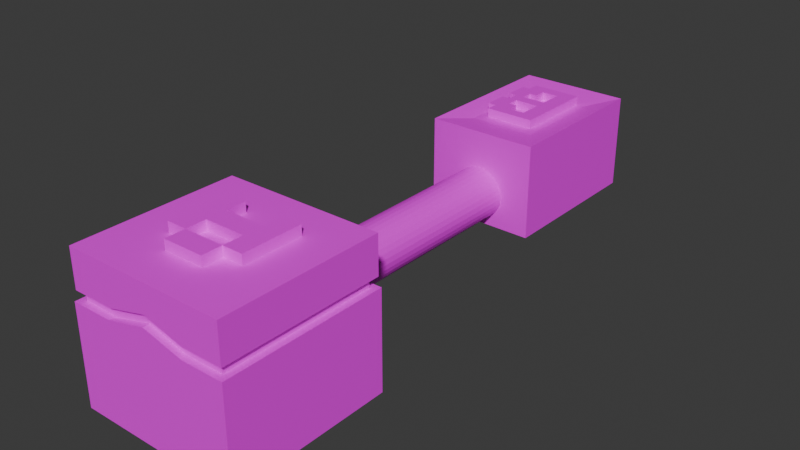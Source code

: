 # Source: BTS_OtherSpring.blend  (saved by Blender 4.2.66; exported with 4.5.12 LTS)
import bpy
from mathutils import Matrix  # noqa: F401  (used for matrix-valued properties, if any)

bpy.ops.wm.read_factory_settings(use_empty=True)
scene = bpy.context.scene
scene.name = 'Scene'

# ---- collections
col_collection = bpy.data.collections.new('Collection'); scene.collection.children.link(col_collection)

# ---- images (referenced by path relative to the original .blend; pixels are not part of the script)
import os
ASSET_DIR = os.environ.get("B2B_ASSET_DIR", "")  # directory of the original .blend (textures are referenced by path, not embedded)
HERE = os.path.dirname(os.path.abspath(__file__))  # packed textures are extracted next to this script under _unpacked/

def load_image(name, relpath, width, height, colorspace="sRGB"):
    """Load a texture the original file referenced (path relative to the .blend, or extracted next to this script)."""
    p = next((c for c in (os.path.join(HERE, relpath), os.path.join(ASSET_DIR, relpath)) if relpath and os.path.exists(c)), "")
    if p:
        img = bpy.data.images.load(p, check_existing=True)
        img.name = name
    else:  # same state as the original file: an image datablock whose file is absent (Cycles renders it pink)
        img = bpy.data.images.new(name, width, height)
        img.source = "FILE"
        img.filepath = "//" + (relpath or name)
    img.colorspace_settings.name = colorspace
    return img
img_bts_otherspringtexture = load_image('BTS_OtherSpringTexture', 'BTS_OtherSpringTexture.png', 1024, 1024, 'sRGB')

# ---- materials (node trees are filled in below, after node groups)
mat_material = bpy.data.materials.new('Material')
mat_material.alpha_threshold = 0.0
mat_material.roughness = 0.5
mat_material.line_color = (0.0, 0.0, 0.0, 1.0)

# ---- material node trees
mat_material.use_nodes = True; mat_material.node_tree.nodes.clear()
_N = mat_material.node_tree.nodes; _L = mat_material.node_tree.links
n0 = _N.new('ShaderNodeOutputMaterial'); n0.name = 'Material Output'; n0.location = (300, 300)
n1 = _N.new('ShaderNodeBsdfPrincipled'); n1.name = 'Principled BSDF'; n1.location = (10, 300)
n1.inputs[3].default_value = 1.45
n2 = _N.new('ShaderNodeTexImage'); n2.name = 'Image Texture'; n2.location = (-280, 271)
n2.image = img_bts_otherspringtexture
_L.new(n1.outputs[0], n0.inputs[0])
_L.new(n2.outputs[0], n1.inputs[0])
n0.is_active_output = True

# ---- world
world_world = bpy.data.worlds.new('World'); scene.world = world_world
world_world.use_nodes = True; world_world.node_tree.nodes.clear()
_N = world_world.node_tree.nodes; _L = world_world.node_tree.links
n0 = _N.new('ShaderNodeOutputWorld'); n0.name = 'World Output'; n0.location = (300, 300)
n1 = _N.new('ShaderNodeBackground'); n1.name = 'Background'; n1.location = (10, 300)
n1.inputs[0].default_value = (0.05088, 0.05088, 0.05088, 1.0)
_L.new(n1.outputs[0], n0.inputs[0])
n0.is_active_output = True
world_world.color = (0.05088, 0.05088, 0.05088)
world_world.sun_shadow_jitter_overblur = 0.0

# ---- meshes
me_cube_001 = bpy.data.meshes.new('Cube.001')
me_cube_001.from_pydata([(-1.0, -1.0, -1.0), (-1.0, -1.0, 0.1988), (-1.0, 1.0, -1.0), (-1.0, 1.0, 0.1988), (1.0, -1.0, -1.0), (1.0, -1.0, 0.1988), (1.0, 1.0, -1.0), (1.0, 1.0, 0.1988), (-1.0, 0.0, 0.1988), (0.0, 1.0, 0.3227), (1.0, 0.0, 0.1988), (0.0, -1.0, 0.3227), (0.0, 0.0, 0.7801), (-1.0, 0.5, 0.1988), (0.5, 1.0, 0.1988), (1.0, -0.5, 0.1988), (-0.5, -1.0, 0.1988), (-1.0, -0.5, 0.1988), (-0.5, 1.0, 0.1988), (1.0, 0.5, 0.1988), (0.5, -1.0, 0.1988), (0.0, -0.9198, 0.4411), (0.9198, 0.0, 0.3172), (0.0, 0.9198, 0.4411), (-0.9198, 0.0, 0.3172), (0.9198, 0.9198, 0.3172), (0.9198, -0.9198, 0.3172), (-0.9198, 0.9198, 0.3172), (-0.9198, -0.9198, 0.3172), (-0.9198, -0.9198, 0.1988), (-0.9198, 0.9198, 0.1988), (0.9198, -0.9198, 0.1988), (0.9198, 0.9198, 0.1988), (-0.9198, 0.0, 0.1988), (0.0, 0.9198, 0.3227), (0.9198, 0.0, 0.1988), (0.0, -0.9198, 0.3227), (-0.981, -0.981, 0.3172), (-0.9198, 0.4599, 0.1988), (0.4599, 0.9198, 0.1988), (0.9198, -0.4599, 0.1988), (-0.4599, -0.9198, 0.1988), (-0.9198, -0.4599, 0.1988), (-0.4599, 0.9198, 0.1988), (0.9198, 0.4599, 0.1988), (0.4599, -0.9198, 0.1988), (-0.981, 0.981, 0.3172), (0.981, -0.981, 0.3172), (0.981, 0.981, 0.3172), (-0.981, 0.0, 0.3172), (0.0, 0.981, 0.4411), (0.981, 0.0, 0.3172), (0.0, -0.981, 0.4411), (-0.9198, 0.4599, 0.3172), (0.4599, 0.9198, 0.3172), (0.9198, -0.4599, 0.3172), (-0.4599, -0.9198, 0.3172), (-0.9198, -0.4599, 0.3172), (-0.4599, 0.9198, 0.3172), (0.9198, 0.4599, 0.3172), (0.4599, -0.9198, 0.3172), (0.0, -0.981, 0.7801), (0.981, 0.0, 0.7801), (0.0, 0.981, 0.7801), (-0.981, 0.0, 0.7801), (0.981, 0.981, 0.7801), (0.981, -0.981, 0.7801), (-0.981, 0.981, 0.7801), (-0.981, -0.981, 0.7801), (-0.981, 0.4905, 0.3172), (0.4905, 0.981, 0.3172), (0.981, -0.4905, 0.3172), (-0.4905, -0.981, 0.3172), (-0.981, -0.4905, 0.3172), (-0.4905, 0.981, 0.3172), (0.981, 0.4905, 0.3172), (0.4905, -0.981, 0.3172), (-0.981, 0.4905, 0.7801), (0.4905, 0.981, 0.7801), (0.981, -0.4905, 0.7801), (-0.4905, -0.981, 0.7801), (-0.981, -0.4905, 0.7801), (-0.4905, 0.981, 0.7801), (0.981, 0.4905, 0.7801), (0.4905, -0.981, 0.7801), (0.0, -0.4905, 0.7801), (0.0, 0.4905, 0.7801), (0.4905, 0.0, 0.7801), (-0.4905, 0.0, 0.7801), (-0.4905, 0.4905, 0.7801), (0.4905, 0.4905, 0.7801), (0.4905, -0.4905, 0.7801), (-0.4905, -0.4905, 0.7801), (0.0, 0.2453, 0.7801), (-0.2453, 0.0, 0.7801), (0.0, -0.2453, 0.7801), (0.2453, 0.0, 0.7801), (-0.4905, 0.2453, 0.7801), (-0.2453, 0.4905, 0.7801), (0.4905, 0.2453, 0.7801), (0.2453, 0.4905, 0.7801), (0.4905, -0.2453, 0.7801), (0.2453, -0.4905, 0.7801), (-0.4905, -0.2453, 0.7801), (-0.2453, -0.4905, 0.7801), (-0.2453, -0.2453, 0.7801), (0.2453, -0.2453, 0.7801), (-0.2453, 0.2453, 0.7801), (0.2453, 0.2453, 0.7801), (-0.2453, 0.0, 0.9011), (0.0, 0.0, 0.9011), (0.2453, 0.0, 0.9011), (0.4905, 0.0, 0.9011), (-0.4905, 0.2453, 0.9011), (-0.4905, 0.0, 0.9011), (-0.2453, 0.4905, 0.9011), (0.0, 0.4905, 0.9011), (0.4905, 0.2453, 0.9011), (0.4905, -0.2453, 0.9011), (0.4905, -0.4905, 0.9011), (0.2453, -0.4905, 0.9011), (-0.4905, -0.2453, 0.9011), (-0.4905, -0.4905, 0.9011), (0.0, 0.2453, 0.9011), (0.0, -0.2453, 0.9011), (0.2453, 0.4905, 0.9011), (-0.2453, -0.4905, 0.9011), (-0.2453, -0.2453, 0.9011), (0.2453, -0.2453, 0.9011), (-0.2453, 0.2453, 0.9011), (0.2453, 0.2453, 0.9011)], [], [(0, 1, 17, 8, 13, 3, 2), (2, 3, 18, 9, 14, 7, 6), (6, 7, 19, 10, 15, 5, 4), (4, 5, 20, 11, 16, 1, 0), (2, 6, 4, 0), (3, 13, 38, 30), (17, 1, 29, 42), (16, 11, 36, 41), (5, 15, 40, 31), (11, 20, 45, 36), (15, 10, 35, 40), (10, 19, 44, 35), (14, 9, 34, 39), (9, 18, 43, 34), (13, 8, 33, 38), (7, 14, 39, 32), (20, 5, 31, 45), (8, 17, 42, 33), (19, 7, 32, 44), (1, 16, 41, 29), (18, 3, 30, 43), (35, 44, 59, 22), (39, 34, 23, 54), (34, 43, 58, 23), (38, 33, 24, 53), (45, 31, 26, 60), (33, 42, 57, 24), (44, 32, 25, 59), (29, 41, 56, 28), (43, 30, 27, 58), (31, 40, 55, 26), (42, 29, 28, 57), (32, 39, 54, 25), (41, 36, 21, 56), (30, 38, 53, 27), (36, 45, 60, 21), (40, 35, 22, 55), (22, 59, 75, 51), (59, 25, 48, 75), (27, 53, 69, 46), (21, 60, 76, 52), (58, 27, 46, 74), (25, 54, 70, 48), (57, 28, 37, 73), (26, 55, 71, 47), (56, 21, 52, 72), (28, 56, 72, 37), (55, 22, 51, 71), (54, 23, 50, 70), (24, 57, 73, 49), (23, 58, 74, 50), (53, 24, 49, 69), (60, 26, 47, 76), (50, 74, 82, 63), (73, 37, 68, 81), (49, 73, 81, 64), (72, 52, 61, 80), (71, 51, 62, 79), (37, 72, 80, 68), (70, 50, 63, 78), (47, 71, 79, 66), (69, 49, 64, 77), (48, 70, 78, 65), (76, 47, 66, 84), (52, 76, 84, 61), (46, 69, 77, 67), (75, 48, 65, 83), (51, 75, 83, 62), (74, 46, 67, 82), (92, 81, 68, 80), (91, 102, 85, 61, 84), (108, 93, 12, 96), (89, 77, 64, 88, 97), (87, 99, 117, 112), (63, 82, 89, 98, 86), (82, 67, 77, 89), (83, 90, 99, 87, 62), (65, 78, 90, 83), (78, 63, 86, 100, 90), (79, 91, 84, 66), (62, 87, 101, 91, 79), (106, 95, 85, 102), (85, 104, 92, 80, 61), (108, 100, 125, 130), (88, 64, 81, 92, 103), (95, 105, 104, 85), (88, 103, 121, 114), (102, 91, 119, 120), (108, 96, 111, 130), (106, 102, 120, 128), (86, 98, 115, 116), (93, 107, 94, 12), (107, 97, 113, 129), (98, 89, 97, 107), (101, 87, 112, 118), (90, 100, 108, 99), (12, 94, 109, 110), (129, 113, 114, 109), (127, 121, 122, 126), (110, 109, 127, 124), (109, 114, 121, 127), (118, 128, 120, 119), (112, 111, 128, 118), (111, 110, 124, 128), (116, 115, 129, 123), (117, 130, 111, 112), (125, 116, 123, 130), (96, 12, 110, 111), (92, 104, 126, 122), (99, 108, 130, 117), (95, 106, 128, 124), (103, 92, 122, 121), (104, 105, 127, 126), (93, 108, 130, 123), (94, 107, 129, 109), (98, 107, 129, 115), (97, 88, 114, 113), (105, 95, 124, 127), (100, 86, 116, 125), (107, 93, 123, 129), (91, 101, 118, 119)])
_uv = me_cube_001.uv_layers.new(name='UVMap')
_uv.uv.foreach_set('vector', [0.9052, 0.6656, 0.805, 0.6656, 0.805, 0.6238, 0.805, 0.582, 0.805, 0.5402, 0.805, 0.4984, 0.9052, 0.4984, 0.805, 0.164, 0.9052, 0.164, 0.9052, 0.2058, 0.9156, 0.2476, 0.9052, 0.2894, 0.9052, 0.3312, 0.805, 0.3312, 0.9036, 1.0, 0.8034, 1.0, 0.8034, 0.9582, 0.8034, 0.9164, 0.8034, 0.8746, 0.8034, 0.8328, 0.9036, 0.8328, 0.805, 0.3312, 0.9052, 0.3312, 0.9052, 0.373, 0.9156, 0.4148, 0.9052, 0.4566, 0.9052, 0.4984, 0.805, 0.4984, 0.6378, 1.826e-08, 0.6378, 0.1672, 0.4706, 0.1672, 0.4706, 5.634e-09, 0.6378, 0.3344, 0.596, 0.3344, 0.5927, 0.3277, 0.6311, 0.3277, 0.5124, 0.3344, 0.4706, 0.3344, 0.4773, 0.3277, 0.5158, 0.3277, 0.4706, 0.2926, 0.4706, 0.2508, 0.4773, 0.2508, 0.4773, 0.2892, 0.4706, 0.1672, 0.5124, 0.1672, 0.5158, 0.1739, 0.4773, 0.1739, 0.4706, 0.2508, 0.4706, 0.209, 0.4773, 0.2123, 0.4773, 0.2508, 0.5124, 0.1672, 0.5542, 0.1672, 0.5542, 0.1739, 0.5158, 0.1739, 0.5542, 0.1672, 0.596, 0.1672, 0.5927, 0.1739, 0.5542, 0.1739, 0.6378, 0.209, 0.6378, 0.2508, 0.6311, 0.2508, 0.6311, 0.2123, 0.6378, 0.2508, 0.6378, 0.2926, 0.6311, 0.2892, 0.6311, 0.2508, 0.596, 0.3344, 0.5542, 0.3344, 0.5542, 0.3277, 0.5927, 0.3277, 0.6378, 0.1672, 0.6378, 0.209, 0.6311, 0.2123, 0.6311, 0.1739, 0.4706, 0.209, 0.4706, 0.1672, 0.4773, 0.1739, 0.4773, 0.2123, 0.5542, 0.3344, 0.5124, 0.3344, 0.5158, 0.3277, 0.5542, 0.3277, 0.596, 0.1672, 0.6378, 0.1672, 0.6311, 0.1739, 0.5927, 0.1739, 0.4706, 0.3344, 0.4706, 0.2926, 0.4773, 0.2892, 0.4773, 0.3277, 0.6378, 0.2926, 0.6378, 0.3344, 0.6311, 0.3277, 0.6311, 0.2892, 0.9773, 0.7457, 0.9773, 0.7841, 0.9674, 0.7841, 0.9674, 0.7457, 0.9745, 0.2025, 0.9642, 0.2409, 0.9543, 0.2409, 0.9646, 0.2025, 0.9642, 0.2409, 0.9745, 0.2794, 0.9646, 0.2794, 0.9543, 0.2409, 0.9773, 0.861, 0.9773, 0.8995, 0.9674, 0.8995, 0.9674, 0.861, 0.9745, 0.4331, 0.9745, 0.4716, 0.9646, 0.4716, 0.9646, 0.4331, 0.9773, 0.8995, 0.9773, 0.9379, 0.9674, 0.9379, 0.9674, 0.8995, 0.9773, 0.7841, 0.9773, 0.8226, 0.9674, 0.8226, 0.9674, 0.7841, 0.9745, 0.3178, 0.9745, 0.3563, 0.9646, 0.3563, 0.9646, 0.3178, 0.9745, 0.2794, 0.9745, 0.3178, 0.9646, 0.3178, 0.9646, 0.2794, 0.9773, 0.6688, 0.9773, 0.7072, 0.9674, 0.7072, 0.9674, 0.6688, 0.9773, 0.9379, 0.9773, 0.9764, 0.9674, 0.9764, 0.9674, 0.9379, 0.9745, 0.164, 0.9745, 0.2025, 0.9646, 0.2025, 0.9646, 0.164, 0.9745, 0.3563, 0.9642, 0.3947, 0.9543, 0.3947, 0.9646, 0.3563, 0.9773, 0.8226, 0.9773, 0.861, 0.9674, 0.861, 0.9674, 0.8226, 0.9642, 0.3947, 0.9745, 0.4331, 0.9646, 0.4331, 0.9543, 0.3947, 0.9773, 0.7072, 0.9773, 0.7457, 0.9674, 0.7457, 0.9674, 0.7072, 0.8854, 0.8277, 0.9239, 0.8277, 0.9264, 0.8328, 0.8854, 0.8328, 0.9239, 0.8277, 0.9623, 0.8277, 0.9674, 0.8328, 0.9264, 0.8328, 0.9623, 0.6739, 0.9239, 0.6739, 0.9264, 0.6688, 0.9674, 0.6688, 0.8085, 0.7508, 0.8085, 0.7892, 0.8034, 0.7918, 0.8034, 0.7508, 0.9623, 0.7123, 0.9623, 0.6739, 0.9674, 0.6688, 0.9674, 0.7098, 0.9623, 0.8277, 0.9623, 0.7892, 0.9674, 0.7918, 0.9674, 0.8328, 0.847, 0.6739, 0.8085, 0.6739, 0.8034, 0.6688, 0.8444, 0.6688, 0.8085, 0.8277, 0.847, 0.8277, 0.8444, 0.8328, 0.8034, 0.8328, 0.8085, 0.7123, 0.8085, 0.7508, 0.8034, 0.7508, 0.8034, 0.7098, 0.8085, 0.6739, 0.8085, 0.7123, 0.8034, 0.7098, 0.8034, 0.6688, 0.847, 0.8277, 0.8854, 0.8277, 0.8854, 0.8328, 0.8444, 0.8328, 0.9623, 0.7892, 0.9623, 0.7508, 0.9674, 0.7508, 0.9674, 0.7918, 0.8854, 0.6739, 0.847, 0.6739, 0.8444, 0.6688, 0.8854, 0.6688, 0.9623, 0.7508, 0.9623, 0.7123, 0.9674, 0.7098, 0.9674, 0.7508, 0.9239, 0.6739, 0.8854, 0.6739, 0.8854, 0.6688, 0.9264, 0.6688, 0.8085, 0.7892, 0.8085, 0.8277, 0.8034, 0.8328, 0.8034, 0.7918, 0.9336, 0.5804, 0.9439, 0.6214, 0.9052, 0.6214, 0.9052, 0.5804, 0.9543, 0.287, 0.9543, 0.328, 0.9156, 0.328, 0.9156, 0.287, 0.9543, 0.246, 0.9543, 0.287, 0.9156, 0.287, 0.9156, 0.246, 0.9543, 0.369, 0.9439, 0.4101, 0.9156, 0.4101, 0.9156, 0.369, 0.9826, 0.5394, 0.9826, 0.5804, 0.9439, 0.5804, 0.9439, 0.5394, 0.9543, 0.328, 0.9543, 0.369, 0.9156, 0.369, 0.9156, 0.328, 0.9439, 0.5394, 0.9336, 0.5804, 0.9052, 0.5804, 0.9052, 0.5394, 0.9826, 0.4984, 0.9826, 0.5394, 0.9439, 0.5394, 0.9439, 0.4984, 0.9543, 0.205, 0.9543, 0.246, 0.9156, 0.246, 0.9156, 0.205, 0.9439, 0.4984, 0.9439, 0.5394, 0.9052, 0.5394, 0.9052, 0.4984, 0.9543, 0.4511, 0.9543, 0.4921, 0.9156, 0.4921, 0.9156, 0.4511, 0.9439, 0.4101, 0.9543, 0.4511, 0.9156, 0.4511, 0.9156, 0.4101, 0.9543, 0.164, 0.9543, 0.205, 0.9156, 0.205, 0.9156, 0.164, 0.9826, 0.6214, 0.9826, 0.6624, 0.9439, 0.6624, 0.9439, 0.6214, 0.9826, 0.5804, 0.9826, 0.6214, 0.9439, 0.6214, 0.9439, 0.5804, 0.9439, 0.6214, 0.9439, 0.6624, 0.9052, 0.6624, 0.9052, 0.6214, 0.846, 0.123, 0.846, 0.164, 0.805, 0.164, 0.805, 0.123, 0.846, 0.04101, 0.846, 0.06151, 0.846, 0.08201, 0.805, 0.08201, 0.805, 0.04101, 0.7406, 0.8352, 0.7406, 0.8557, 0.7201, 0.8557, 0.7201, 0.8352, 0.928, 0.123, 0.928, 0.164, 0.887, 0.164, 0.887, 0.123, 0.9075, 0.123, 0.771, 0.8762, 0.771, 0.8967, 0.7609, 0.8967, 0.7609, 0.8762, 0.969, 0.08201, 0.969, 0.123, 0.928, 0.123, 0.928, 0.1025, 0.928, 0.08201, 0.969, 0.123, 0.969, 0.164, 0.928, 0.164, 0.928, 0.123, 0.928, 1.027e-08, 0.928, 0.04101, 0.9075, 0.04101, 0.887, 0.04101, 0.887, 7.175e-09, 0.969, 1.337e-08, 0.969, 0.04101, 0.928, 0.04101, 0.928, 1.027e-08, 0.969, 0.04101, 0.969, 0.08201, 0.928, 0.08201, 0.928, 0.06151, 0.928, 0.04101, 0.846, 4.079e-09, 0.846, 0.04101, 0.805, 0.04101, 0.805, 9.831e-10, 0.887, 7.175e-09, 0.887, 0.04101, 0.8665, 0.04101, 0.846, 0.04101, 0.846, 4.079e-09, 0.8665, 0.06151, 0.8665, 0.08201, 0.846, 0.08201, 0.846, 0.06151, 0.846, 0.08201, 0.846, 0.1025, 0.846, 0.123, 0.805, 0.123, 0.805, 0.08201, 0.7507, 0.8967, 0.7507, 0.9172, 0.7406, 0.9172, 0.7406, 0.8967, 0.887, 0.123, 0.887, 0.164, 0.846, 0.164, 0.846, 0.123, 0.8665, 0.123, 0.8665, 0.08201, 0.8665, 0.1025, 0.846, 0.1025, 0.846, 0.08201, 0.7811, 0.8557, 0.7811, 0.8762, 0.771, 0.8762, 0.771, 0.8557, 0.8013, 0.8723, 0.8013, 0.8928, 0.7912, 0.8928, 0.7912, 0.8723, 0.6759, 0.8928, 0.6759, 0.9133, 0.6658, 0.9133, 0.6658, 0.8928, 0.7609, 0.8967, 0.7609, 0.9172, 0.7507, 0.9172, 0.7507, 0.8967, 0.6961, 0.8928, 0.6961, 0.9133, 0.686, 0.9133, 0.686, 0.8928, 0.7406, 0.8557, 0.7406, 0.8762, 0.7201, 0.8762, 0.7201, 0.8557, 0.686, 0.8928, 0.686, 0.9133, 0.6759, 0.9133, 0.6759, 0.8928, 0.928, 0.1025, 0.928, 0.123, 0.9075, 0.123, 0.9075, 0.1025, 0.771, 0.8557, 0.771, 0.8762, 0.7609, 0.8762, 0.7609, 0.8557, 0.928, 0.04101, 0.928, 0.06151, 0.9075, 0.06151, 0.9075, 0.04101, 0.7912, 0.8928, 0.7912, 0.9133, 0.7811, 0.9133, 0.7811, 0.8928, 0.6188, 0.8967, 0.6188, 0.9172, 0.5983, 0.9172, 0.5983, 0.8967, 0.5778, 0.8967, 0.5778, 0.9172, 0.5573, 0.9172, 0.5573, 0.8967, 0.5983, 0.8762, 0.5983, 0.8967, 0.5778, 0.8967, 0.5778, 0.8762, 0.5983, 0.8967, 0.5983, 0.9172, 0.5778, 0.9172, 0.5778, 0.8967, 0.5778, 0.8352, 0.5778, 0.8557, 0.5573, 0.8557, 0.5573, 0.8352, 0.5983, 0.8352, 0.5983, 0.8557, 0.5778, 0.8557, 0.5778, 0.8352, 0.5983, 0.8557, 0.5983, 0.8762, 0.5778, 0.8762, 0.5778, 0.8557, 0.7201, 0.8557, 0.7201, 0.8762, 0.6996, 0.8762, 0.6996, 0.8557, 0.6188, 0.8352, 0.6188, 0.8557, 0.5983, 0.8557, 0.5983, 0.8352, 0.7201, 0.8352, 0.7201, 0.8557, 0.6996, 0.8557, 0.6996, 0.8352, 0.7912, 0.8723, 0.7912, 0.8928, 0.7811, 0.8928, 0.7811, 0.8723, 0.104, 0.875, 0.104, 0.8955, 0.09393, 0.8955, 0.09393, 0.875, 0.6759, 0.8723, 0.6759, 0.8928, 0.6658, 0.8928, 0.6658, 0.8723, 0.7609, 0.8762, 0.7609, 0.8967, 0.7507, 0.8967, 0.7507, 0.8762, 0.7811, 0.8762, 0.7811, 0.8967, 0.771, 0.8967, 0.771, 0.8762, 0.7609, 0.8352, 0.7609, 0.8557, 0.7507, 0.8557, 0.7507, 0.8352, 0.7507, 0.8762, 0.7507, 0.8967, 0.7406, 0.8967, 0.7406, 0.8762, 0.686, 0.8723, 0.686, 0.8928, 0.6759, 0.8928, 0.6759, 0.8723, 0.7507, 0.8352, 0.7507, 0.8557, 0.7406, 0.8557, 0.7406, 0.8352, 0.7811, 0.8352, 0.7811, 0.8557, 0.771, 0.8557, 0.771, 0.8352, 0.7609, 0.8557, 0.7609, 0.8762, 0.7507, 0.8762, 0.7507, 0.8557, 0.6961, 0.8723, 0.6961, 0.8928, 0.686, 0.8928, 0.686, 0.8723, 0.7507, 0.8557, 0.7507, 0.8762, 0.7406, 0.8762, 0.7406, 0.8557, 0.771, 0.8352, 0.771, 0.8557, 0.7609, 0.8557, 0.7609, 0.8352])
me_cube_001.materials.append(mat_material)
me_cube_001.use_paint_bone_selection = False
me_cube_001.use_paint_mask = True
me_cube_001.update()
me_cylinder = bpy.data.meshes.new('Cylinder')
me_cylinder.from_pydata([(0.0, 1.0, -1.0), (-4.446e-21, 1.0, 9.467), (0.1951, 0.9808, -1.0), (0.1951, 0.9808, 9.467), (0.3827, 0.9239, -1.0), (0.3827, 0.9239, 9.467), (0.5556, 0.8315, -1.0), (0.5556, 0.8315, 9.467), (0.7071, 0.7071, -1.0), (0.7071, 0.7071, 9.467), (0.8315, 0.5556, -1.0), (0.8315, 0.5556, 9.467), (0.9239, 0.3827, -1.0), (0.9239, 0.3827, 9.467), (0.9808, 0.1951, -1.0), (0.9808, 0.1951, 9.467), (1.0, 0.0, -1.0), (1.0, 3.701e-07, 9.467), (0.9808, -0.1951, -1.0), (0.9808, -0.1951, 9.467), (0.9239, -0.3827, -1.0), (0.9239, -0.3827, 9.467), (0.8315, -0.5556, -1.0), (0.8315, -0.5556, 9.467), (0.7071, -0.7071, -1.0), (0.7071, -0.7071, 9.467), (0.5556, -0.8315, -1.0), (0.5556, -0.8315, 9.467), (0.3827, -0.9239, -1.0), (0.3827, -0.9239, 9.467), (0.1951, -0.9808, -1.0), (0.1951, -0.9808, 9.467), (0.0, -1.0, -1.0), (-4.446e-21, -1.0, 9.467), (-0.1951, -0.9808, -1.0), (-0.1951, -0.9808, 9.467), (-0.3827, -0.9239, -1.0), (-0.3827, -0.9239, 9.467), (-0.5556, -0.8315, -1.0), (-0.5556, -0.8315, 9.467), (-0.7071, -0.7071, -1.0), (-0.7071, -0.7071, 9.467), (-0.8315, -0.5556, -1.0), (-0.8315, -0.5556, 9.467), (-0.9239, -0.3827, -1.0), (-0.9239, -0.3827, 9.467), (-0.9808, -0.1951, -1.0), (-0.9808, -0.1951, 9.467), (-1.0, 0.0, -1.0), (-1.0, 3.701e-07, 9.467), (-0.9808, 0.1951, -1.0), (-0.9808, 0.1951, 9.467), (-0.9239, 0.3827, -1.0), (-0.9239, 0.3827, 9.467), (-0.8315, 0.5556, -1.0), (-0.8315, 0.5556, 9.467), (-0.7071, 0.7071, -1.0), (-0.7071, 0.7071, 9.467), (-0.5556, 0.8315, -1.0), (-0.5556, 0.8315, 9.467), (-0.3827, 0.9239, -1.0), (-0.3827, 0.9239, 9.467), (-0.1951, 0.9808, -1.0), (-0.1951, 0.9808, 9.467)], [], [(0, 1, 3, 2), (2, 3, 5, 4), (4, 5, 7, 6), (6, 7, 9, 8), (8, 9, 11, 10), (10, 11, 13, 12), (12, 13, 15, 14), (14, 15, 17, 16), (16, 17, 19, 18), (18, 19, 21, 20), (20, 21, 23, 22), (22, 23, 25, 24), (24, 25, 27, 26), (26, 27, 29, 28), (28, 29, 31, 30), (30, 31, 33, 32), (32, 33, 35, 34), (34, 35, 37, 36), (36, 37, 39, 38), (38, 39, 41, 40), (40, 41, 43, 42), (42, 43, 45, 44), (44, 45, 47, 46), (46, 47, 49, 48), (48, 49, 51, 50), (50, 51, 53, 52), (52, 53, 55, 54), (54, 55, 57, 56), (56, 57, 59, 58), (58, 59, 61, 60), (3, 1, 63, 61, 59, 57, 55, 53, 51, 49, 47, 45, 43, 41, 39, 37, 35, 33, 31, 29, 27, 25, 23, 21, 19, 17, 15, 13, 11, 9, 7, 5), (60, 61, 63, 62), (62, 63, 1, 0), (0, 2, 4, 6, 8, 10, 12, 14, 16, 18, 20, 22, 24, 26, 28, 30, 32, 34, 36, 38, 40, 42, 44, 46, 48, 50, 52, 54, 56, 58, 60, 62)])
_uv = me_cylinder.uv_layers.new(name='UVMap')
_uv.uv.foreach_set('vector', [-1.823e-15, 0.875, 4.983e-09, 1.702e-16, 0.01159, 3.959e-10, 0.01159, 0.875, 0.01159, 0.875, 0.01159, 3.959e-10, 0.02521, 8.615e-10, 0.02521, 0.875, 0.02521, 0.875, 0.02521, 8.615e-10, 0.04035, 1.379e-09, 0.04035, 0.875, 0.04035, 0.875, 0.04035, 1.379e-09, 0.05643, 1.928e-09, 0.05643, 0.875, 0.05643, 0.875, 0.05643, 1.928e-09, 0.07282, 2.488e-09, 0.07282, 0.875, 0.07282, 0.875, 0.07282, 2.488e-09, 0.08889, 3.037e-09, 0.08889, 0.875, 0.08889, 0.875, 0.08889, 3.037e-09, 0.104, 3.554e-09, 0.104, 0.875, 0.104, 0.875, 0.104, 3.554e-09, 0.1177, 4.02e-09, 0.1177, 0.875, 0.1177, 0.875, 0.1177, 4.02e-09, 0.1292, 4.416e-09, 0.1292, 0.875, 0.1292, 0.875, 0.1292, 2.208e-09, 0.1408, 2.406e-09, 0.1408, 0.875, 0.1408, 0.875, 0.1408, 2.406e-09, 0.1545, 2.639e-09, 0.1545, 0.875, 0.1545, 0.875, 0.1545, 2.639e-09, 0.1696, 2.897e-09, 0.1696, 0.875, 0.1696, 0.875, 0.1696, 2.897e-09, 0.1857, 3.172e-09, 0.1857, 0.875, 0.1857, 0.875, 0.1857, 3.172e-09, 0.2021, 3.452e-09, 0.2021, 0.875, 0.2021, 0.875, 0.2021, 3.452e-09, 0.2181, 3.726e-09, 0.2181, 0.875, 0.2181, 0.875, 0.2181, 3.726e-09, 0.2333, 3.985e-09, 0.2333, 0.875, 0.2333, 0.875, 0.2333, 3.985e-09, 0.2469, 4.218e-09, 0.2469, 0.875, 0.3646, 0.875, 0.3646, -1.038e-08, 0.3782, -1.077e-08, 0.3782, 0.875, 0.3782, 0.875, 0.3782, -1.077e-08, 0.3933, -1.12e-08, 0.3933, 0.875, 0.3933, 0.875, 0.3933, -1.12e-08, 0.4094, -1.166e-08, 0.4094, 0.875, 0.4094, 0.875, 0.4094, -1.166e-08, 0.4258, -1.212e-08, 0.4258, 0.875, 0.4258, 0.875, 0.4258, -1.212e-08, 0.4419, -1.258e-08, 0.4419, 0.875, 0.4419, 0.875, 0.4419, -1.258e-08, 0.457, -1.301e-08, 0.457, 0.875, 0.457, 0.875, 0.457, -1.301e-08, 0.4706, -1.34e-08, 0.4706, 0.875, 0.2469, 0.875, 0.2469, -5.624e-09, 0.2585, -5.888e-09, 0.2585, 0.875, 0.2585, 0.875, 0.2585, -5.888e-09, 0.2721, -6.198e-09, 0.2721, 0.875, 0.2721, 0.875, 0.2721, -6.198e-09, 0.2873, -6.543e-09, 0.2873, 0.875, 0.2873, 0.875, 0.2873, -6.543e-09, 0.3033, -6.909e-09, 0.3033, 0.875, 0.3033, 0.875, 0.3033, -6.909e-09, 0.3197, -7.282e-09, 0.3197, 0.875, 0.3197, 0.875, 0.3197, -7.282e-09, 0.3358, -7.648e-09, 0.3358, 0.875, 0.5008, 0.8166, 0.4892, 0.805, 0.4801, 0.7914, 0.4738, 0.7762, 0.4706, 0.7602, 0.4706, 0.7438, 0.4738, 0.7277, 0.4801, 0.7126, 0.4892, 0.6989, 0.5008, 0.6874, 0.5144, 0.6783, 0.5296, 0.672, 0.5456, 0.6688, 0.562, 0.6688, 0.5781, 0.672, 0.5932, 0.6783, 0.6069, 0.6874, 0.6184, 0.6989, 0.6275, 0.7126, 0.6338, 0.7277, 0.637, 0.7438, 0.637, 0.7602, 0.6338, 0.7762, 0.6275, 0.7914, 0.6184, 0.805, 0.6069, 0.8166, 0.5932, 0.8257, 0.5781, 0.832, 0.562, 0.8352, 0.5456, 0.8352, 0.5296, 0.832, 0.5144, 0.8257, 0.3358, 0.875, 0.3358, -7.648e-09, 0.3509, -7.993e-09, 0.3509, 0.875, 0.3509, 0.875, 0.3509, -7.993e-09, 0.3646, -8.304e-09, 0.3646, 0.875, 0.6556, 0.805, 0.6465, 0.7914, 0.6402, 0.7762, 0.637, 0.7602, 0.637, 0.7438, 0.6402, 0.7277, 0.6465, 0.7126, 0.6556, 0.6989, 0.6672, 0.6874, 0.6808, 0.6783, 0.6959, 0.672, 0.712, 0.6688, 0.7284, 0.6688, 0.7445, 0.672, 0.7596, 0.6783, 0.7732, 0.6874, 0.7848, 0.6989, 0.7939, 0.7126, 0.8002, 0.7277, 0.8034, 0.7438, 0.8034, 0.7602, 0.8002, 0.7762, 0.7939, 0.7914, 0.7848, 0.805, 0.7732, 0.8166, 0.7596, 0.8257, 0.7445, 0.832, 0.7284, 0.8352, 0.712, 0.8352, 0.6959, 0.832, 0.6808, 0.8257, 0.6672, 0.8166])
me_cylinder.materials.append(mat_material)
me_cylinder.update()
me_cube_002 = bpy.data.meshes.new('Cube.002')
me_cube_002.from_pydata([(-1.0, -1.0, -1.0), (-1.0, -1.0, 1.0), (-1.0, 1.0, -1.0), (-1.0, 1.0, 1.0), (1.0, -1.0, -1.0), (1.0, -1.0, 1.0), (1.0, 1.0, -1.0), (1.0, 1.0, 1.0), (-0.5923, -0.5923, 0.9086), (-0.5923, 0.5923, 0.9086), (0.5923, 0.5923, 0.9086), (0.5923, -0.5923, 0.9086), (-0.5923, 1.788e-07, 0.9086), (0.0, 0.5923, 0.9086), (0.5923, 1.788e-07, 0.9086), (0.0, -0.5923, 0.9086), (0.0, 1.788e-07, 0.9086), (-0.5923, 0.2962, 0.9086), (0.2962, 0.5923, 0.9086), (0.5923, -0.2962, 0.9086), (-0.2962, -0.5923, 0.9086), (-0.5923, -0.2962, 0.9086), (-0.2962, 0.5923, 0.9086), (0.5923, 0.2962, 0.9086), (0.2962, -0.5923, 0.9086), (0.0, -0.2962, 0.9086), (0.0, 0.2962, 0.9086), (0.2962, 1.788e-07, 0.9086), (0.2962, -0.2962, 0.9086), (-0.5923, 0.4443, 0.9086), (0.4443, 0.5923, 0.9086), (0.5923, -0.4443, 0.9086), (-0.4443, -0.5923, 0.9086), (-0.5923, -0.1481, 0.9086), (-0.1481, 0.5923, 0.9086), (0.5923, 0.1481, 0.9086), (0.1481, -0.5923, 0.9086), (0.0, -0.4443, 0.9086), (0.0, 0.1481, 0.9086), (0.4443, 1.788e-07, 0.9086), (-0.1481, 1.788e-07, 0.9086), (-0.5923, 0.1481, 0.9086), (0.1481, 0.5923, 0.9086), (0.5923, -0.1481, 0.9086), (-0.1481, -0.5923, 0.9086), (-0.5923, -0.4443, 0.9086), (-0.4443, 0.5923, 0.9086), (0.5923, 0.4443, 0.9086), (0.4443, -0.5923, 0.9086), (0.0, -0.1481, 0.9086), (0.0, 0.4443, 0.9086), (0.1481, 1.788e-07, 0.9086), (-0.4443, 1.788e-07, 0.9086), (-0.2962, 0.4443, 0.9086), (-0.1481, 0.2962, 0.9086), (-0.4443, 0.2962, 0.9086), (0.2962, 0.1481, 0.9086), (0.2962, 0.4443, 0.9086), (0.4443, 0.2962, 0.9086), (0.1481, 0.2962, 0.9086), (0.2962, -0.1481, 0.9086), (0.1481, -0.2962, 0.9086), (-0.1481, -0.2962, 0.9086), (-0.4443, -0.2962, 0.9086), (-0.4443, -0.1481, 0.9086), (-0.1481, -0.1481, 0.9086), (-0.1481, -0.4443, 0.9086), (0.1481, -0.1481, 0.9086), (0.4443, -0.1481, 0.9086), (0.4443, -0.4443, 0.9086), (0.1481, 0.4443, 0.9086), (0.4443, 0.4443, 0.9086), (-0.4443, 0.4443, 0.9086), (-0.1481, 0.4443, 0.9086), (-0.1481, 0.1481, 0.9086), (-0.4443, 0.1481, 0.9086), (0.1481, 0.1481, 0.9086), (0.1481, -0.4443, 0.9086), (-0.4443, -0.4443, 0.9086), (0.5923, 0.1481, 1.096), (0.5923, 1.788e-07, 1.096), (0.1481, -0.5923, 1.096), (0.0, -0.5923, 1.096), (0.0, -0.4443, 1.096), (0.4443, 1.788e-07, 1.096), (-0.1481, 1.788e-07, 1.096), (0.0, 1.788e-07, 1.096), (0.5923, -0.1481, 1.096), (0.5923, -0.2962, 1.096), (-0.1481, -0.5923, 1.096), (-0.2962, -0.5923, 1.096), (0.4443, -0.5923, 1.096), (0.2962, -0.5923, 1.096), (0.0, 0.4443, 1.096), (0.0, 0.2962, 1.096), (0.1481, 1.788e-07, 1.096), (0.2962, 1.788e-07, 1.096), (-0.4443, 1.788e-07, 1.096), (-0.2962, 1.788e-07, 1.096), (-0.2962, 0.1481, 1.096), (-0.2962, 0.4443, 1.096), (-0.2962, 0.2962, 1.096), (-0.1481, 0.2962, 1.096), (-0.4443, 0.2962, 1.096), (0.2962, 0.1481, 1.096), (0.2962, 0.4443, 1.096), (0.2962, 0.2962, 1.096), (0.4443, 0.2962, 1.096), (0.5923, 0.2962, 1.096), (0.1481, 0.2962, 1.096), (0.2962, -0.4443, 1.096), (0.2962, -0.1481, 1.096), (0.2962, -0.2962, 1.096), (0.4443, -0.2962, 1.096), (0.1481, -0.2962, 1.096), (-0.2962, -0.4443, 1.096), (-0.2962, -0.1481, 1.096), (-0.2962, -0.2962, 1.096), (-0.4443, -0.2962, 1.096), (0.5923, -0.4443, 1.096), (-0.4443, -0.5923, 1.096), (0.0, -0.1481, 1.096), (-0.1481, -0.2962, 1.096), (-0.4443, -0.1481, 1.096), (-0.1481, -0.1481, 1.096), (-0.1481, -0.4443, 1.096), (0.1481, -0.1481, 1.096), (0.4443, -0.1481, 1.096), (0.4443, -0.4443, 1.096), (0.1481, 0.4443, 1.096), (0.4443, 0.4443, 1.096), (0.4443, 0.1481, 1.096), (-0.4443, 0.4443, 1.096), (-0.1481, 0.4443, 1.096), (-0.1481, 0.1481, 1.096), (-0.4443, 0.1481, 1.096), (0.1481, 0.1481, 1.096), (0.1481, -0.4443, 1.096), (-0.4443, -0.4443, 1.096)], [], [(0, 1, 3, 2), (2, 3, 7, 6), (6, 7, 5, 4), (4, 5, 1, 0), (2, 6, 4, 0), (5, 7, 10, 47, 23, 35, 14, 43, 19, 31, 11), (78, 45, 8, 32), (3, 1, 8, 45, 21, 33, 12, 41, 17, 29, 9), (1, 5, 11, 48, 24, 36, 15, 44, 20, 32, 8), (7, 3, 9, 46, 22, 34, 13, 42, 18, 30, 10), (70, 50, 93, 129), (76, 38, 16, 51), (75, 41, 12, 52), (64, 63, 118, 123), (54, 26, 94, 102), (72, 29, 17, 55), (59, 76, 136, 109), (57, 70, 129, 105), (16, 40, 85, 86), (53, 72, 132, 100), (39, 14, 80, 84), (67, 49, 25, 61), (37, 66, 125, 83), (72, 55, 103, 132), (64, 33, 21, 63), (27, 51, 95, 96), (66, 62, 122, 125), (52, 12, 33, 64), (49, 65, 62, 25), (51, 16, 86, 95), (55, 75, 135, 103), (28, 61, 114, 112), (25, 62, 66, 37), (69, 31, 119, 128), (60, 67, 61, 28), (75, 52, 97, 135), (15, 36, 81, 82), (63, 78, 138, 118), (14, 39, 68, 43), (36, 24, 92, 81), (31, 69, 48, 11), (60, 28, 112, 111), (48, 69, 128, 91), (14, 35, 79, 80), (18, 42, 70, 57), (42, 13, 50, 70), (47, 71, 58, 23), (10, 30, 71, 47), (30, 18, 57, 71), (78, 32, 120, 138), (35, 23, 108, 79), (24, 48, 91, 92), (65, 49, 121, 124), (22, 46, 72, 53), (46, 9, 29, 72), (77, 37, 83, 137), (13, 34, 73, 50), (34, 22, 53, 73), (38, 74, 40, 16), (26, 54, 74, 38), (74, 54, 102, 134), (43, 68, 127, 87), (26, 59, 109, 94), (55, 17, 41, 75), (56, 76, 51, 27), (71, 57, 105, 130), (59, 26, 38, 76), (62, 65, 124, 122), (40, 74, 134, 85), (61, 25, 37, 77), (23, 58, 107, 108), (68, 39, 84, 127), (63, 21, 45, 78), (137, 83, 82, 81), (134, 99, 98, 85), (133, 100, 101, 102), (131, 104, 96, 84), (130, 105, 106, 107), (129, 93, 94, 109), (128, 110, 92, 91), (127, 111, 112, 113), (125, 115, 90, 89), (124, 116, 117, 122), (116, 123, 118, 117), (98, 97, 123, 116), (86, 85, 124, 121), (85, 98, 116, 124), (83, 125, 89, 82), (122, 117, 115, 125), (96, 95, 126, 111), (95, 86, 121, 126), (87, 127, 113, 88), (84, 96, 111, 127), (88, 113, 128, 119), (113, 112, 110, 128), (105, 129, 109, 106), (79, 131, 84, 80), (108, 107, 131, 79), (107, 106, 104, 131), (100, 132, 103, 101), (93, 133, 102, 94), (102, 101, 99, 134), (99, 135, 97, 98), (101, 103, 135, 99), (106, 109, 136, 104), (110, 137, 81, 92), (112, 114, 137, 110), (115, 138, 120, 90), (117, 118, 138, 115), (76, 56, 104, 136), (67, 60, 111, 126), (19, 43, 87, 88), (52, 64, 123, 97), (58, 71, 130, 107), (49, 67, 126, 121), (56, 27, 96, 104), (50, 73, 133, 93), (44, 15, 82, 89), (20, 44, 89, 90), (31, 19, 88, 119), (73, 53, 100, 133), (32, 20, 90, 120), (61, 77, 137, 114)])
_uv = me_cube_002.uv_layers.new(name='UVMap')
_uv.uv.foreach_set('vector', [0.6378, 0.5016, 0.4706, 0.5016, 0.4706, 0.3344, 0.6378, 0.3344, 0.6378, 0.6688, 0.4706, 0.6688, 0.4706, 0.5016, 0.6378, 0.5016, 0.805, 0.1672, 0.6378, 0.1672, 0.6378, 3.309e-09, 0.805, 1.593e-08, 0.805, 0.3344, 0.6378, 0.3344, 0.6378, 0.1672, 0.805, 0.1672, 0.805, 0.3344, 0.805, 0.5016, 0.6378, 0.5016, 0.6378, 0.3344, 0.6378, 0.5016, 0.805, 0.5016, 0.7709, 0.5357, 0.7586, 0.5357, 0.7462, 0.5357, 0.7338, 0.5357, 0.7214, 0.5357, 0.709, 0.5357, 0.6967, 0.5357, 0.6843, 0.5357, 0.6719, 0.5357, 0.6843, 0.6223, 0.6843, 0.6347, 0.6719, 0.6347, 0.6719, 0.6223, 0.805, 0.6688, 0.6378, 0.6688, 0.6719, 0.6347, 0.6843, 0.6347, 0.6967, 0.6347, 0.709, 0.6347, 0.7214, 0.6347, 0.7338, 0.6347, 0.7462, 0.6347, 0.7586, 0.6347, 0.7709, 0.6347, 0.6378, 0.6688, 0.6378, 0.5016, 0.6719, 0.5357, 0.6719, 0.548, 0.6719, 0.5604, 0.6719, 0.5728, 0.6719, 0.5852, 0.6719, 0.5976, 0.6719, 0.6099, 0.6719, 0.6223, 0.6719, 0.6347, 0.805, 0.5016, 0.805, 0.6688, 0.7709, 0.6347, 0.7709, 0.6223, 0.7709, 0.6099, 0.7709, 0.5976, 0.7709, 0.5852, 0.7709, 0.5728, 0.7709, 0.5604, 0.7709, 0.548, 0.7709, 0.5357, 0.6344, 0.8599, 0.6344, 0.8723, 0.6188, 0.8723, 0.6188, 0.8599, 0.6872, 0.8476, 0.6872, 0.8599, 0.6749, 0.8599, 0.6749, 0.8476, 0.7338, 0.6223, 0.7338, 0.6347, 0.7214, 0.6347, 0.7214, 0.6223, 0.9193, 0.8823, 0.9193, 0.8947, 0.9036, 0.8947, 0.9036, 0.8823, 0.04696, 0.875, 0.04696, 0.8874, 0.03131, 0.8874, 0.03131, 0.875, 0.7586, 0.6223, 0.7586, 0.6347, 0.7462, 0.6347, 0.7462, 0.6223, 0.185, 0.8907, 0.1726, 0.8907, 0.1726, 0.875, 0.185, 0.875, 0.6344, 0.8476, 0.6344, 0.8599, 0.6188, 0.8599, 0.6188, 0.8476, 0.7967, 0.8599, 0.7967, 0.8723, 0.7811, 0.8723, 0.7811, 0.8599, 0.6344, 0.8971, 0.6344, 0.9095, 0.6188, 0.9095, 0.6188, 0.8971, 0.1164, 0.8907, 0.104, 0.8907, 0.104, 0.875, 0.1164, 0.875, 0.6749, 0.8476, 0.6749, 0.8599, 0.6625, 0.8599, 0.6625, 0.8476, 0.06262, 0.8874, 0.06262, 0.8998, 0.04696, 0.8998, 0.04696, 0.8874, 0.9193, 0.8328, 0.9193, 0.8452, 0.9036, 0.8452, 0.9036, 0.8328, 0.709, 0.6223, 0.709, 0.6347, 0.6967, 0.6347, 0.6967, 0.6223, 0.7967, 0.8352, 0.7967, 0.8476, 0.7811, 0.8476, 0.7811, 0.8352, 0.01565, 0.875, 0.01565, 0.8874, 2.761e-09, 0.8874, 3.696e-09, 0.875, 0.7214, 0.6223, 0.7214, 0.6347, 0.709, 0.6347, 0.709, 0.6223, 0.6749, 0.8599, 0.6749, 0.8723, 0.6625, 0.8723, 0.6625, 0.8599, 0.7967, 0.8476, 0.7967, 0.8599, 0.7811, 0.8599, 0.7811, 0.8476, 0.9193, 0.8452, 0.9193, 0.8576, 0.9036, 0.8576, 0.9036, 0.8452, 0.1288, 0.8907, 0.1164, 0.8907, 0.1164, 0.875, 0.1288, 0.875, 0.6625, 0.8599, 0.6625, 0.8723, 0.6501, 0.8723, 0.6501, 0.8599, 0.2593, 0.8907, 0.2469, 0.8907, 0.2469, 0.875, 0.2593, 0.875, 0.6749, 0.8352, 0.6749, 0.8476, 0.6625, 0.8476, 0.6625, 0.8352, 0.9193, 0.8576, 0.9193, 0.8699, 0.9036, 0.8699, 0.9036, 0.8576, 0.6501, 0.8723, 0.6501, 0.8847, 0.6344, 0.8847, 0.6344, 0.8723, 0.9193, 0.8947, 0.9193, 0.9071, 0.9036, 0.9071, 0.9036, 0.8947, 0.7214, 0.5357, 0.7214, 0.548, 0.709, 0.548, 0.709, 0.5357, 0.6501, 0.8847, 0.6501, 0.8971, 0.6344, 0.8971, 0.6344, 0.8847, 0.6843, 0.5357, 0.6843, 0.548, 0.6719, 0.548, 0.6719, 0.5357, 0.1726, 0.8907, 0.1602, 0.8907, 0.1602, 0.875, 0.1726, 0.875, 0.2717, 0.8907, 0.2593, 0.8907, 0.2593, 0.875, 0.2717, 0.875, 0.07827, 0.875, 0.07827, 0.8874, 0.06262, 0.8874, 0.06262, 0.875, 0.7709, 0.5604, 0.7709, 0.5728, 0.7586, 0.5728, 0.7586, 0.5604, 0.7709, 0.5728, 0.7709, 0.5852, 0.7586, 0.5852, 0.7586, 0.5728, 0.7586, 0.5357, 0.7586, 0.548, 0.7462, 0.548, 0.7462, 0.5357, 0.7709, 0.5357, 0.7709, 0.548, 0.7586, 0.548, 0.7586, 0.5357, 0.7709, 0.548, 0.7709, 0.5604, 0.7586, 0.5604, 0.7586, 0.548, 0.9193, 0.9071, 0.9193, 0.9195, 0.9036, 0.9195, 0.9036, 0.9071, 0.07827, 0.8874, 0.07827, 0.8998, 0.06262, 0.8998, 0.06262, 0.8874, 0.6501, 0.8971, 0.6501, 0.9095, 0.6344, 0.9095, 0.6344, 0.8971, 0.6658, 0.8723, 0.6658, 0.8847, 0.6501, 0.8847, 0.6501, 0.8723, 0.7709, 0.6099, 0.7709, 0.6223, 0.7586, 0.6223, 0.7586, 0.6099, 0.7709, 0.6223, 0.7709, 0.6347, 0.7586, 0.6347, 0.7586, 0.6223, 0.06262, 0.875, 0.06262, 0.8874, 0.04696, 0.8874, 0.04696, 0.875, 0.7709, 0.5852, 0.7709, 0.5976, 0.7586, 0.5976, 0.7586, 0.5852, 0.7709, 0.5976, 0.7709, 0.6099, 0.7586, 0.6099, 0.7586, 0.5976, 0.6872, 0.8599, 0.6872, 0.8723, 0.6749, 0.8723, 0.6749, 0.8599, 0.6996, 0.8599, 0.6996, 0.8723, 0.6872, 0.8723, 0.6872, 0.8599, 0.09393, 0.8874, 0.09393, 0.8998, 0.07827, 0.8998, 0.07827, 0.8874, 0.2469, 0.8907, 0.2345, 0.8907, 0.2345, 0.875, 0.2469, 0.875, 0.04696, 0.8874, 0.04696, 0.8998, 0.03131, 0.8998, 0.03131, 0.8874, 0.7462, 0.6223, 0.7462, 0.6347, 0.7338, 0.6347, 0.7338, 0.6223, 0.6872, 0.8352, 0.6872, 0.8476, 0.6749, 0.8476, 0.6749, 0.8352, 0.6344, 0.8352, 0.6344, 0.8476, 0.6188, 0.8476, 0.6188, 0.8352, 0.6996, 0.8476, 0.6996, 0.8599, 0.6872, 0.8599, 0.6872, 0.8476, 0.01565, 0.8874, 0.01565, 0.8998, 1.827e-09, 0.8998, 2.761e-09, 0.8874, 0.09393, 0.875, 0.09393, 0.8874, 0.07827, 0.8874, 0.07827, 0.875, 0.6625, 0.8476, 0.6625, 0.8599, 0.6501, 0.8599, 0.6501, 0.8476, 0.2345, 0.8907, 0.2221, 0.8907, 0.2221, 0.875, 0.2345, 0.875, 0.1602, 0.8907, 0.1479, 0.8907, 0.1479, 0.875, 0.1602, 0.875, 0.6967, 0.6223, 0.6967, 0.6347, 0.6843, 0.6347, 0.6843, 0.6223, 0.483, 0.8723, 0.483, 0.8847, 0.4706, 0.8847, 0.4706, 0.8723, 0.5325, 0.8971, 0.5325, 0.9095, 0.5201, 0.9095, 0.5201, 0.8971, 0.5573, 0.8971, 0.5573, 0.9095, 0.5449, 0.9095, 0.5449, 0.8971, 0.5325, 0.8476, 0.5325, 0.8599, 0.5201, 0.8599, 0.5201, 0.8476, 0.5573, 0.8476, 0.5573, 0.8599, 0.5449, 0.8599, 0.5449, 0.8476, 0.5573, 0.8723, 0.5573, 0.8847, 0.5449, 0.8847, 0.5449, 0.8723, 0.483, 0.8476, 0.483, 0.8599, 0.4706, 0.8599, 0.4706, 0.8476, 0.5078, 0.8476, 0.5078, 0.8599, 0.4954, 0.8599, 0.4954, 0.8476, 0.483, 0.8971, 0.483, 0.9095, 0.4706, 0.9095, 0.4706, 0.8971, 0.5078, 0.8971, 0.5078, 0.9095, 0.4954, 0.9095, 0.4954, 0.8971, 0.5078, 0.9095, 0.5078, 0.9218, 0.4954, 0.9218, 0.4954, 0.9095, 0.5201, 0.9095, 0.5201, 0.9218, 0.5078, 0.9218, 0.5078, 0.9095, 0.5201, 0.8847, 0.5201, 0.8971, 0.5078, 0.8971, 0.5078, 0.8847, 0.5201, 0.8971, 0.5201, 0.9095, 0.5078, 0.9095, 0.5078, 0.8971, 0.483, 0.8847, 0.483, 0.8971, 0.4706, 0.8971, 0.4706, 0.8847, 0.4954, 0.8971, 0.4954, 0.9095, 0.483, 0.9095, 0.483, 0.8971, 0.5201, 0.8599, 0.5201, 0.8723, 0.5078, 0.8723, 0.5078, 0.8599, 0.5201, 0.8723, 0.5201, 0.8847, 0.5078, 0.8847, 0.5078, 0.8723, 0.5078, 0.8352, 0.5078, 0.8476, 0.4954, 0.8476, 0.4954, 0.8352, 0.5201, 0.8476, 0.5201, 0.8599, 0.5078, 0.8599, 0.5078, 0.8476, 0.4954, 0.8352, 0.4954, 0.8476, 0.483, 0.8476, 0.483, 0.8352, 0.4954, 0.8476, 0.4954, 0.8599, 0.483, 0.8599, 0.483, 0.8476, 0.5573, 0.8599, 0.5573, 0.8723, 0.5449, 0.8723, 0.5449, 0.8599, 0.5325, 0.8352, 0.5325, 0.8476, 0.5201, 0.8476, 0.5201, 0.8352, 0.5449, 0.8352, 0.5449, 0.8476, 0.5325, 0.8476, 0.5325, 0.8352, 0.5449, 0.8476, 0.5449, 0.8599, 0.5325, 0.8599, 0.5325, 0.8476, 0.5573, 0.9095, 0.5573, 0.9218, 0.5449, 0.9218, 0.5449, 0.9095, 0.5573, 0.8847, 0.5573, 0.8971, 0.5449, 0.8971, 0.5449, 0.8847, 0.5449, 0.8971, 0.5449, 0.9095, 0.5325, 0.9095, 0.5325, 0.8971, 0.5325, 0.9095, 0.5325, 0.9218, 0.5201, 0.9218, 0.5201, 0.9095, 0.5449, 0.9095, 0.5449, 0.9218, 0.5325, 0.9218, 0.5325, 0.9095, 0.5449, 0.8599, 0.5449, 0.8723, 0.5325, 0.8723, 0.5325, 0.8599, 0.483, 0.8599, 0.483, 0.8723, 0.4706, 0.8723, 0.4706, 0.8599, 0.4954, 0.8599, 0.4954, 0.8723, 0.483, 0.8723, 0.483, 0.8599, 0.483, 0.9095, 0.483, 0.9218, 0.4706, 0.9218, 0.4706, 0.9095, 0.4954, 0.9095, 0.4954, 0.9218, 0.483, 0.9218, 0.483, 0.9095, 0.2221, 0.8907, 0.2098, 0.8907, 0.2098, 0.875, 0.2221, 0.875, 0.6658, 0.8971, 0.6658, 0.9095, 0.6501, 0.9095, 0.6501, 0.8971, 0.03131, 0.8874, 0.03131, 0.8998, 0.01565, 0.8998, 0.01565, 0.8874, 0.9193, 0.8699, 0.9193, 0.8823, 0.9036, 0.8823, 0.9036, 0.8699, 0.2098, 0.8907, 0.1974, 0.8907, 0.1974, 0.875, 0.2098, 0.875, 0.6658, 0.8847, 0.6658, 0.8971, 0.6501, 0.8971, 0.6501, 0.8847, 0.1479, 0.8907, 0.1355, 0.8907, 0.1355, 0.875, 0.1479, 0.875, 0.6344, 0.8723, 0.6344, 0.8847, 0.6188, 0.8847, 0.6188, 0.8723, 0.6501, 0.8599, 0.6501, 0.8723, 0.6344, 0.8723, 0.6344, 0.8599, 0.6501, 0.8476, 0.6501, 0.8599, 0.6344, 0.8599, 0.6344, 0.8476, 0.03131, 0.875, 0.03131, 0.8874, 0.01565, 0.8874, 0.01565, 0.875, 0.6344, 0.8847, 0.6344, 0.8971, 0.6188, 0.8971, 0.6188, 0.8847, 0.6501, 0.8352, 0.6501, 0.8476, 0.6344, 0.8476, 0.6344, 0.8352, 0.1974, 0.8907, 0.185, 0.8907, 0.185, 0.875, 0.1974, 0.875])
me_cube_002.materials.append(mat_material)
me_cube_002.use_paint_bone_selection = False
me_cube_002.use_paint_mask = True
me_cube_002.update()

# ---- objects
ob_cube = bpy.data.objects.new('Cube', me_cube_001)
ob_cylinder = bpy.data.objects.new('Cylinder', me_cylinder)
ob_cube_001 = bpy.data.objects.new('Cube.001', me_cube_002)

# ---- transforms, parenting, visibility, modifiers, constraints
ob_cube.location = (0.003671, 0.01267, -0.1305)
ob_cube.rotation_euler = (0.0, -0.0, -3.142)
ob_cube.scale = (0.5, 0.5, 0.5)
ob_cylinder.location = (-4.144e-08, 0.5297, -0.2222)
ob_cylinder.rotation_euler = (4.712, 1.571, 0.0)
ob_cylinder.scale = (0.1588, 0.1588, 0.1588)
ob_cube_001.location = (0.003671, 2.483, -0.1305)
ob_cube_001.rotation_euler = (0.0, -0.0, -3.142)
ob_cube_001.scale = (0.342, 0.5, 0.2881)

# ---- collection membership
col_collection.objects.link(ob_cube)
col_collection.objects.link(ob_cylinder)
col_collection.objects.link(ob_cube_001)

# ---- scene / render settings (as saved in the file)
scene.frame_start = 1; scene.frame_end = 250; scene.frame_set(1)
scene.render.engine = 'BLENDER_EEVEE_NEXT'
bpy.context.view_layer.update()

# ---- added for rendering (the .blend has no active camera and no usable light): camera, sun
cam_auto = bpy.data.cameras.new('AutoCamera')
cam_auto.lens = 50.0
cam_auto.sensor_width = 36.0
cam_auto.clip_end = 1000.0
ob_auto_camera = bpy.data.objects.new('AutoCamera', cam_auto)
scene.collection.objects.link(ob_auto_camera)
ob_auto_camera.location = (3.45894, -2.8985, 2.60895)
ob_auto_camera.rotation_euler = (1.09748, -7.21219e-08, 0.694738)
scene.camera = ob_auto_camera
light_auto_sun = bpy.data.lights.new('AutoSun', 'SUN')
light_auto_sun.energy = 3.0
light_auto_sun.angle = 0.0523599
ob_auto_sun = bpy.data.objects.new('AutoSun', light_auto_sun)
scene.collection.objects.link(ob_auto_sun)
ob_auto_sun.rotation_euler = (0.872665, 0.174533, 0.523599)
bpy.context.view_layer.update()
